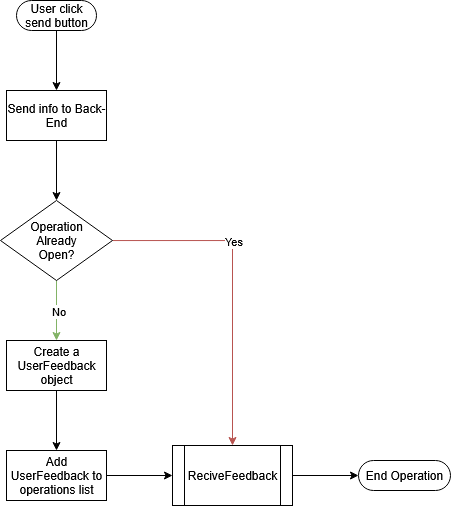

The diagram above was exported from draw.io. Its source (the exported page's mxGraphModel, read from the mxfile embedded in the PNG):
<mxGraphModel dx="1026" dy="573" grid="1" gridSize="10" guides="1" tooltips="1" connect="1" arrows="1" fold="1" page="1" pageScale="1" pageWidth="827" pageHeight="1169" math="0" shadow="0">
  <root>
    <mxCell id="0" />
    <mxCell id="1" parent="0" />
    <mxCell id="UQOomTZAaCyZAPaUyG3R-46" style="edgeStyle=orthogonalEdgeStyle;rounded=0;orthogonalLoop=1;jettySize=auto;html=1;entryX=0.5;entryY=0.5;entryDx=0;entryDy=-15;entryPerimeter=0;" parent="1" edge="1">
      <mxGeometry relative="1" as="geometry">
        <mxPoint x="414" y="530" as="targetPoint" />
      </mxGeometry>
    </mxCell>
    <mxCell id="QcQdOetUA6qP5Ii0NC-2-26" style="edgeStyle=orthogonalEdgeStyle;rounded=0;orthogonalLoop=1;jettySize=auto;html=1;" edge="1" parent="1" target="QcQdOetUA6qP5Ii0NC-2-22">
      <mxGeometry relative="1" as="geometry">
        <mxPoint x="140" y="710" as="sourcePoint" />
      </mxGeometry>
    </mxCell>
    <mxCell id="QcQdOetUA6qP5Ii0NC-2-73" style="edgeStyle=orthogonalEdgeStyle;rounded=0;orthogonalLoop=1;jettySize=auto;html=1;" edge="1" parent="1" source="QcQdOetUA6qP5Ii0NC-2-71" target="QcQdOetUA6qP5Ii0NC-2-72">
      <mxGeometry relative="1" as="geometry" />
    </mxCell>
    <mxCell id="QcQdOetUA6qP5Ii0NC-2-71" value="User click send button" style="html=1;dashed=0;whiteSpace=wrap;shape=mxgraph.dfd.start" vertex="1" parent="1">
      <mxGeometry x="374" y="80" width="80" height="30" as="geometry" />
    </mxCell>
    <mxCell id="QcQdOetUA6qP5Ii0NC-2-88" style="edgeStyle=orthogonalEdgeStyle;rounded=0;orthogonalLoop=1;jettySize=auto;html=1;" edge="1" parent="1" source="QcQdOetUA6qP5Ii0NC-2-72" target="QcQdOetUA6qP5Ii0NC-2-87">
      <mxGeometry relative="1" as="geometry" />
    </mxCell>
    <mxCell id="QcQdOetUA6qP5Ii0NC-2-72" value="Send info to Back-End" style="html=1;dashed=0;whiteSpace=wrap;" vertex="1" parent="1">
      <mxGeometry x="364" y="170" width="100" height="50" as="geometry" />
    </mxCell>
    <mxCell id="QcQdOetUA6qP5Ii0NC-2-80" style="edgeStyle=orthogonalEdgeStyle;rounded=0;orthogonalLoop=1;jettySize=auto;html=1;" edge="1" parent="1" source="QcQdOetUA6qP5Ii0NC-2-75" target="QcQdOetUA6qP5Ii0NC-2-79">
      <mxGeometry relative="1" as="geometry" />
    </mxCell>
    <mxCell id="QcQdOetUA6qP5Ii0NC-2-75" value="&lt;div&gt;Create a UserFeedback&lt;/div&gt;object" style="html=1;dashed=0;whiteSpace=wrap;" vertex="1" parent="1">
      <mxGeometry x="364" y="420" width="100" height="50" as="geometry" />
    </mxCell>
    <mxCell id="QcQdOetUA6qP5Ii0NC-2-95" style="edgeStyle=orthogonalEdgeStyle;rounded=0;orthogonalLoop=1;jettySize=auto;html=1;" edge="1" parent="1" source="QcQdOetUA6qP5Ii0NC-2-79" target="QcQdOetUA6qP5Ii0NC-2-85">
      <mxGeometry relative="1" as="geometry" />
    </mxCell>
    <mxCell id="QcQdOetUA6qP5Ii0NC-2-79" value="Add UserFeedback to operations list" style="html=1;dashed=0;whiteSpace=wrap;" vertex="1" parent="1">
      <mxGeometry x="364" y="530" width="100" height="50" as="geometry" />
    </mxCell>
    <mxCell id="QcQdOetUA6qP5Ii0NC-2-82" value="End Operation" style="html=1;dashed=0;whiteSpace=wrap;shape=mxgraph.dfd.start" vertex="1" parent="1">
      <mxGeometry x="716" y="540" width="92" height="30" as="geometry" />
    </mxCell>
    <mxCell id="QcQdOetUA6qP5Ii0NC-2-90" style="edgeStyle=orthogonalEdgeStyle;rounded=0;orthogonalLoop=1;jettySize=auto;html=1;" edge="1" parent="1" source="QcQdOetUA6qP5Ii0NC-2-85" target="QcQdOetUA6qP5Ii0NC-2-82">
      <mxGeometry relative="1" as="geometry" />
    </mxCell>
    <mxCell id="QcQdOetUA6qP5Ii0NC-2-85" value="ReciveFeedback" style="shape=process;whiteSpace=wrap;html=1;backgroundOutline=1;" vertex="1" parent="1">
      <mxGeometry x="530" y="525" width="120" height="60" as="geometry" />
    </mxCell>
    <mxCell id="QcQdOetUA6qP5Ii0NC-2-91" style="edgeStyle=orthogonalEdgeStyle;rounded=0;orthogonalLoop=1;jettySize=auto;html=1;fillColor=#d5e8d4;strokeColor=#82b366;" edge="1" parent="1" source="QcQdOetUA6qP5Ii0NC-2-87" target="QcQdOetUA6qP5Ii0NC-2-75">
      <mxGeometry relative="1" as="geometry" />
    </mxCell>
    <mxCell id="QcQdOetUA6qP5Ii0NC-2-93" value="No" style="edgeLabel;html=1;align=center;verticalAlign=middle;resizable=0;points=[];" vertex="1" connectable="0" parent="QcQdOetUA6qP5Ii0NC-2-91">
      <mxGeometry y="1" relative="1" as="geometry">
        <mxPoint as="offset" />
      </mxGeometry>
    </mxCell>
    <mxCell id="QcQdOetUA6qP5Ii0NC-2-92" style="edgeStyle=orthogonalEdgeStyle;rounded=0;orthogonalLoop=1;jettySize=auto;html=1;fillColor=#f8cecc;strokeColor=#b85450;" edge="1" parent="1" source="QcQdOetUA6qP5Ii0NC-2-87" target="QcQdOetUA6qP5Ii0NC-2-85">
      <mxGeometry relative="1" as="geometry" />
    </mxCell>
    <mxCell id="QcQdOetUA6qP5Ii0NC-2-94" value="Yes" style="edgeLabel;html=1;align=center;verticalAlign=middle;resizable=0;points=[];" vertex="1" connectable="0" parent="QcQdOetUA6qP5Ii0NC-2-92">
      <mxGeometry x="-0.7783" y="1" relative="1" as="geometry">
        <mxPoint x="84" y="1" as="offset" />
      </mxGeometry>
    </mxCell>
    <mxCell id="QcQdOetUA6qP5Ii0NC-2-87" value="&lt;div&gt;Operation&lt;/div&gt;&lt;div&gt;Already&lt;/div&gt;&lt;div&gt;Open?&lt;/div&gt;" style="shape=rhombus;html=1;dashed=0;whiteSpace=wrap;perimeter=rhombusPerimeter;" vertex="1" parent="1">
      <mxGeometry x="358" y="280" width="112" height="80" as="geometry" />
    </mxCell>
  </root>
</mxGraphModel>